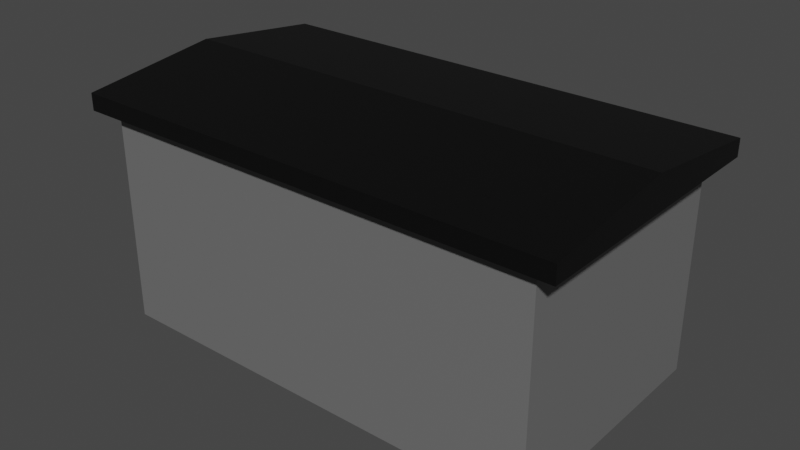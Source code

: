 # Source: Vents.blend  (saved by Blender 2.93.20; exported with 4.5.12 LTS)
import bpy
from mathutils import Matrix  # noqa: F401  (used for matrix-valued properties, if any)

bpy.ops.wm.read_factory_settings(use_empty=True)
scene = bpy.context.scene
scene.name = 'Scene'

# ---- collections
col_collection = bpy.data.collections.new('Collection'); scene.collection.children.link(col_collection)

# ---- materials (node trees are filled in below, after node groups)
mat_c1 = bpy.data.materials.new('C1')
mat_c1.alpha_threshold = 0.0
mat_c1.use_transparent_shadow = False
mat_c1.line_color = (0.0, 0.0, 0.0, 1.0)
mat_top = bpy.data.materials.new('Top')
mat_top.use_transparent_shadow = False

# ---- material node trees
mat_c1.use_nodes = True; mat_c1.node_tree.nodes.clear()
_N = mat_c1.node_tree.nodes; _L = mat_c1.node_tree.links
n0 = _N.new('ShaderNodeOutputMaterial'); n0.name = 'Material Output'; n0.location = (300, 300)
n1 = _N.new('ShaderNodeBsdfPrincipled'); n1.name = 'Principled BSDF'; n1.location = (10, 300)
n1.distribution = 'GGX'
n1.subsurface_method = 'BURLEY'
n1.inputs[0].default_value = (0.1523, 0.1523, 0.1523, 1.0)
n1.inputs[2].default_value = 0.4
n1.inputs[3].default_value = 1.45
n1.inputs[27].default_value = (0.0, 0.0, 0.0, 1.0)
n1.inputs[28].default_value = 1.0
_L.new(n1.outputs[0], n0.inputs[0])
n0.is_active_output = True
mat_top.use_nodes = True; mat_top.node_tree.nodes.clear()
_N = mat_top.node_tree.nodes; _L = mat_top.node_tree.links
n0 = _N.new('ShaderNodeBsdfPrincipled'); n0.name = 'Principled BSDF'; n0.location = (10, 300)
n0.distribution = 'GGX'
n0.subsurface_method = 'BURLEY'
n0.inputs[0].default_value = (0.0, 0.0, 0.0, 1.0)
n0.inputs[3].default_value = 1.45
n0.inputs[27].default_value = (0.0, 0.0, 0.0, 1.0)
n0.inputs[28].default_value = 1.0
n1 = _N.new('ShaderNodeOutputMaterial'); n1.name = 'Material Output'; n1.location = (300, 300)
_L.new(n0.outputs[0], n1.inputs[0])
n1.is_active_output = True

# ---- world
world_world = bpy.data.worlds.new('World'); scene.world = world_world
world_world.use_nodes = True; world_world.node_tree.nodes.clear()
_N = world_world.node_tree.nodes; _L = world_world.node_tree.links
n0 = _N.new('ShaderNodeOutputWorld'); n0.name = 'World Output'; n0.location = (300, 300)
n1 = _N.new('ShaderNodeBackground'); n1.name = 'Background'; n1.location = (10, 300)
n1.inputs[0].default_value = (0.05088, 0.05088, 0.05088, 1.0)
_L.new(n1.outputs[0], n0.inputs[0])
n0.is_active_output = True
world_world.color = (0.05088, 0.05088, 0.05088)
world_world.use_sun_shadow = False
world_world.sun_shadow_jitter_overblur = 0.0

# ---- meshes
me_cube = bpy.data.meshes.new('Cube')
me_cube.from_pydata([(0.5, 0.2785, 0.4751), (0.5, 0.2785, 0.00066), (0.5, -0.2785, 0.4751), (0.5, -0.2785, 0.00066), (-0.5, 0.2785, 0.4751), (-0.5, 0.2785, 0.00066), (-0.5, -0.2785, 0.4751), (-0.5, -0.2785, 0.00066), (0.5496, -0.3061, 0.4751), (-0.5496, -0.3061, 0.4751), (0.5496, 0.3061, 0.4751), (-0.5496, 0.3061, 0.4751), (0.5496, -0.3061, 0.5131), (-0.5496, -0.3061, 0.5131), (0.5496, 0.3061, 0.5131), (-0.5496, 0.3061, 0.5131), (-0.5, 0.0, 0.00066), (0.5, 0.0, 0.4751), (-0.5, 0.0, 0.4751), (0.5, 0.0, 0.00066), (0.5496, 0.0, 0.4751), (-0.5496, 0.0, 0.4751), (0.5496, 0.0, 0.5503), (-0.5496, 0.0, 0.5503)], [], [(18, 6, 9, 21), (3, 2, 6, 7), (16, 18, 4, 5), (16, 19, 3, 7), (19, 17, 2, 3), (5, 4, 0, 1), (21, 9, 13, 23), (17, 0, 10, 20), (0, 4, 11, 10), (6, 2, 8, 9), (22, 23, 13, 12), (9, 8, 12, 13), (10, 11, 15, 14), (20, 10, 14, 22), (8, 20, 22, 12), (14, 15, 23, 22), (2, 17, 20, 8), (11, 21, 23, 15), (1, 0, 17, 19), (5, 1, 19, 16), (7, 6, 18, 16), (4, 18, 21, 11)])
me_cube.polygons.foreach_set('material_index', [1, 0, 0, 0, 0, 0, 1, 1, 1, 1, 1, 1, 1, 1, 1, 1, 1, 1, 0, 0, 0, 1])
_uv = me_cube.uv_layers.new(name='UVMap')
_uv.uv.foreach_set('vector', [0.625, 0.125, 0.625, 0.0, 0.625, 0.0, 0.625, 0.125, 0.375, 0.75, 0.625, 0.75, 0.625, 1.0, 0.375, 1.0, 0.375, 0.125, 0.625, 0.125, 0.625, 0.25, 0.375, 0.25, 0.125, 0.625, 0.375, 0.625, 0.375, 0.75, 0.125, 0.75, 0.375, 0.625, 0.625, 0.625, 0.625, 0.75, 0.375, 0.75, 0.375, 0.25, 0.625, 0.25, 0.625, 0.5, 0.375, 0.5, 0.625, 0.125, 0.625, 0.0, 0.625, 0.0, 0.625, 0.125, 0.625, 0.625, 0.625, 0.5, 0.625, 0.5, 0.625, 0.625, 0.625, 0.5, 0.625, 0.25, 0.625, 0.25, 0.625, 0.5, 0.625, 1.0, 0.625, 0.75, 0.625, 0.75, 0.625, 1.0, 0.625, 0.625, 0.875, 0.625, 0.875, 0.75, 0.625, 0.75, 0.625, 1.0, 0.625, 0.75, 0.625, 0.75, 0.625, 1.0, 0.625, 0.5, 0.625, 0.25, 0.625, 0.25, 0.625, 0.5, 0.625, 0.625, 0.625, 0.5, 0.625, 0.5, 0.625, 0.625, 0.625, 0.75, 0.625, 0.625, 0.625, 0.625, 0.625, 0.75, 0.625, 0.5, 0.875, 0.5, 0.875, 0.625, 0.625, 0.625, 0.625, 0.75, 0.625, 0.625, 0.625, 0.625, 0.625, 0.75, 0.625, 0.25, 0.625, 0.125, 0.625, 0.125, 0.625, 0.25, 0.375, 0.5, 0.625, 0.5, 0.625, 0.625, 0.375, 0.625, 0.125, 0.5, 0.375, 0.5, 0.375, 0.625, 0.125, 0.625, 0.375, 0.0, 0.625, 0.0, 0.625, 0.125, 0.375, 0.125, 0.625, 0.25, 0.625, 0.125, 0.625, 0.125, 0.625, 0.25])
me_cube.materials.append(mat_c1)
me_cube.materials.append(mat_top)
me_cube.use_remesh_preserve_volume = False
me_cube.use_remesh_preserve_attributes = False
me_cube.use_mirror_vertex_groups = False
me_cube.update()

# ---- objects
ob_cube = bpy.data.objects.new('Cube', me_cube)

# ---- transforms, parenting, visibility, modifiers, constraints
ob_cube.location = (0.0, 0.0, 0.0)
ob_cube.lock_rotations_4d = False
ob_cube.empty_display_type = 'ARROWS'
ob_cube.lineart.crease_threshold = 0.0

# ---- collection membership
col_collection.objects.link(ob_cube)

# ---- scene / render settings (as saved in the file)
scene.frame_start = 1; scene.frame_end = 250; scene.frame_set(1)
scene.render.engine = 'BLENDER_EEVEE_NEXT'
scene.cycles.use_denoising = False
scene.cycles.samples = 128
scene.cycles.sampling_pattern = 'TABULATED_SOBOL'
scene.cycles.use_adaptive_sampling = False
scene.cycles.use_light_tree = False
scene.view_settings.view_transform = 'Filmic'
bpy.context.view_layer.update()

# ---- added for rendering (the .blend has no active camera and no usable light): camera, sun
cam_auto = bpy.data.cameras.new('AutoCamera')
cam_auto.lens = 50.0
cam_auto.sensor_width = 36.0
cam_auto.clip_end = 1000.0
ob_auto_camera = bpy.data.objects.new('AutoCamera', cam_auto)
scene.collection.objects.link(ob_auto_camera)
ob_auto_camera.location = (1.27026, -1.52431, 1.29168)
ob_auto_camera.rotation_euler = (1.09748, -7.21219e-08, 0.694738)
scene.camera = ob_auto_camera
light_auto_sun = bpy.data.lights.new('AutoSun', 'SUN')
light_auto_sun.energy = 3.0
light_auto_sun.angle = 0.0523599
ob_auto_sun = bpy.data.objects.new('AutoSun', light_auto_sun)
scene.collection.objects.link(ob_auto_sun)
ob_auto_sun.rotation_euler = (0.872665, 0.174533, 0.523599)
bpy.context.view_layer.update()
